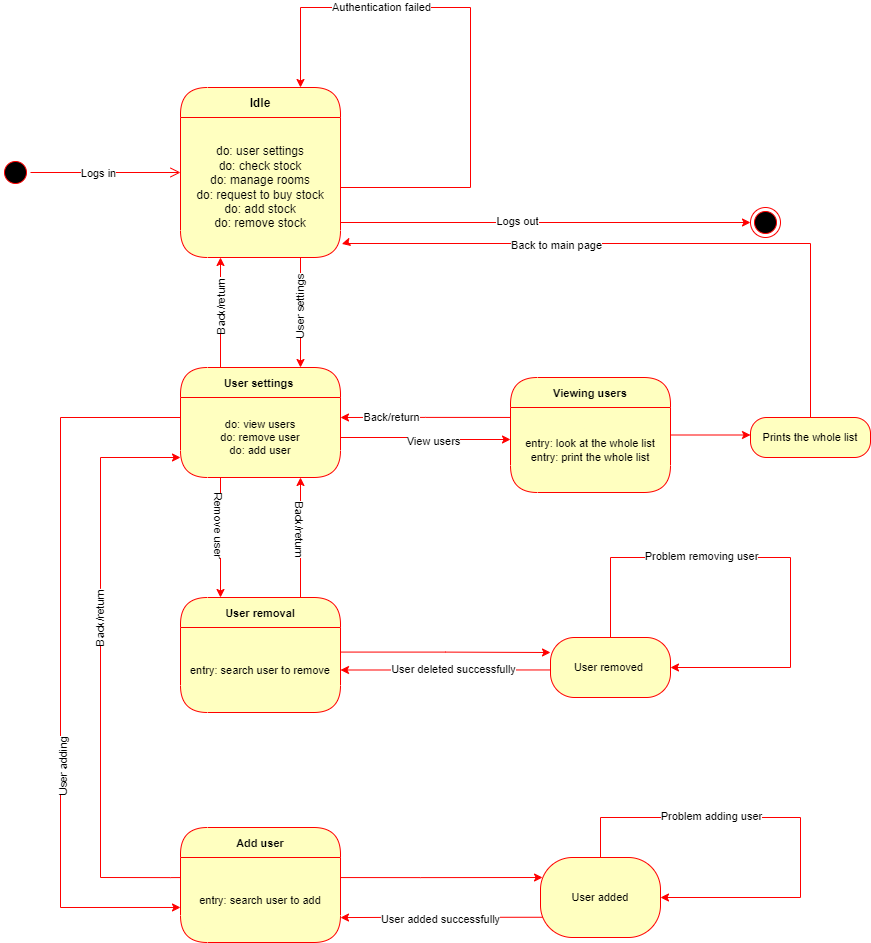

The diagram above was exported from draw.io. Its source (the exported page's mxGraphModel, read from the mxfile embedded in the PNG):
<mxGraphModel dx="1050" dy="1685" grid="1" gridSize="10" guides="1" tooltips="1" connect="1" arrows="1" fold="0" page="1" pageScale="1" pageWidth="850" pageHeight="1100" math="0" shadow="0">
  <root>
    <mxCell id="0" />
    <mxCell id="1" parent="0" />
    <mxCell id="Jtu4Si_-9lb6fWam_Yyo-1" value="" style="ellipse;html=1;shape=startState;fillColor=#000000;strokeColor=#ff0000;" parent="1" vertex="1">
      <mxGeometry x="60" y="140" width="30" height="30" as="geometry" />
    </mxCell>
    <mxCell id="Jtu4Si_-9lb6fWam_Yyo-2" value="" style="edgeStyle=orthogonalEdgeStyle;html=1;verticalAlign=bottom;endArrow=open;endSize=8;strokeColor=#ff0000;rounded=0;" parent="1" source="Jtu4Si_-9lb6fWam_Yyo-1" edge="1">
      <mxGeometry relative="1" as="geometry">
        <mxPoint x="240" y="155" as="targetPoint" />
      </mxGeometry>
    </mxCell>
    <mxCell id="Jtu4Si_-9lb6fWam_Yyo-3" value="Logs in" style="edgeLabel;html=1;align=center;verticalAlign=middle;resizable=0;points=[];" parent="Jtu4Si_-9lb6fWam_Yyo-2" vertex="1" connectable="0">
      <mxGeometry x="-0.1024" y="-2" relative="1" as="geometry">
        <mxPoint y="-2" as="offset" />
      </mxGeometry>
    </mxCell>
    <mxCell id="Jtu4Si_-9lb6fWam_Yyo-17" value="Idle" style="swimlane;fontStyle=1;align=center;verticalAlign=middle;childLayout=stackLayout;horizontal=1;startSize=30;horizontalStack=0;resizeParent=0;resizeLast=1;container=0;fontColor=#000000;collapsible=0;rounded=1;arcSize=30;strokeColor=#ff0000;fillColor=#ffffc0;swimlaneFillColor=#ffffc0;dropTarget=0;" parent="1" vertex="1">
      <mxGeometry x="240" y="70" width="160" height="170" as="geometry" />
    </mxCell>
    <mxCell id="Jtu4Si_-9lb6fWam_Yyo-18" value="do: user settings&lt;br&gt;do: check stock&lt;br&gt;do: manage rooms&lt;br&gt;do: request to buy stock&lt;br&gt;do: add stock&lt;br&gt;do: remove stock" style="text;html=1;strokeColor=none;fillColor=none;align=center;verticalAlign=middle;spacingLeft=4;spacingRight=4;whiteSpace=wrap;overflow=hidden;rotatable=0;fontColor=#000000;" parent="Jtu4Si_-9lb6fWam_Yyo-17" vertex="1">
      <mxGeometry y="30" width="160" height="140" as="geometry" />
    </mxCell>
    <mxCell id="Jtu4Si_-9lb6fWam_Yyo-51" style="edgeStyle=orthogonalEdgeStyle;shape=connector;rounded=0;orthogonalLoop=1;jettySize=auto;html=1;exitX=1;exitY=0.5;exitDx=0;exitDy=0;labelBackgroundColor=default;strokeColor=#ff0000;strokeWidth=1;fontFamily=Helvetica;fontSize=11;fontColor=default;endArrow=classic;entryX=0.75;entryY=0;entryDx=0;entryDy=0;" parent="Jtu4Si_-9lb6fWam_Yyo-17" source="Jtu4Si_-9lb6fWam_Yyo-18" target="Jtu4Si_-9lb6fWam_Yyo-17" edge="1">
      <mxGeometry relative="1" as="geometry">
        <mxPoint x="400" y="99.81818181818176" as="targetPoint" />
        <Array as="points">
          <mxPoint x="290" y="100" />
          <mxPoint x="290" y="-80" />
          <mxPoint x="120" y="-80" />
        </Array>
      </mxGeometry>
    </mxCell>
    <mxCell id="Jtu4Si_-9lb6fWam_Yyo-52" value="Authentication failed" style="edgeLabel;html=1;align=center;verticalAlign=middle;resizable=0;points=[];fontSize=11;fontFamily=Helvetica;fontColor=default;" parent="Jtu4Si_-9lb6fWam_Yyo-51" vertex="1" connectable="0">
      <mxGeometry x="0.464" y="-1" relative="1" as="geometry">
        <mxPoint x="10" as="offset" />
      </mxGeometry>
    </mxCell>
    <mxCell id="Jtu4Si_-9lb6fWam_Yyo-24" value="User settings " style="swimlane;fontStyle=1;align=center;verticalAlign=middle;childLayout=stackLayout;horizontal=1;startSize=30;horizontalStack=0;resizeParent=0;resizeLast=1;container=0;fontColor=#000000;collapsible=0;rounded=1;arcSize=30;strokeColor=#ff0000;fillColor=#ffffc0;swimlaneFillColor=#ffffc0;dropTarget=0;fontFamily=Helvetica;fontSize=11;" parent="1" vertex="1">
      <mxGeometry x="240" y="350" width="160" height="110" as="geometry" />
    </mxCell>
    <mxCell id="Jtu4Si_-9lb6fWam_Yyo-25" value="do: view users&lt;br&gt;do: remove user&lt;br&gt;do: add user" style="text;html=1;strokeColor=none;fillColor=none;align=center;verticalAlign=middle;spacingLeft=4;spacingRight=4;whiteSpace=wrap;overflow=hidden;rotatable=0;fontColor=default;fontSize=11;fontFamily=Helvetica;" parent="Jtu4Si_-9lb6fWam_Yyo-24" vertex="1">
      <mxGeometry y="30" width="160" height="80" as="geometry" />
    </mxCell>
    <mxCell id="Jtu4Si_-9lb6fWam_Yyo-29" style="edgeStyle=orthogonalEdgeStyle;shape=connector;rounded=0;orthogonalLoop=1;jettySize=auto;html=1;exitX=0.25;exitY=0;exitDx=0;exitDy=0;entryX=0.25;entryY=1;entryDx=0;entryDy=0;labelBackgroundColor=default;strokeColor=#ff0000;strokeWidth=1;fontFamily=Helvetica;fontSize=11;fontColor=default;endArrow=classic;" parent="1" source="Jtu4Si_-9lb6fWam_Yyo-24" target="Jtu4Si_-9lb6fWam_Yyo-18" edge="1">
      <mxGeometry relative="1" as="geometry" />
    </mxCell>
    <mxCell id="Jtu4Si_-9lb6fWam_Yyo-30" value="Back/return" style="edgeLabel;html=1;align=center;verticalAlign=middle;resizable=0;points=[];fontSize=11;fontFamily=Helvetica;fontColor=default;rotation=-90;" parent="Jtu4Si_-9lb6fWam_Yyo-29" vertex="1" connectable="0">
      <mxGeometry x="0.2042" y="-4" relative="1" as="geometry">
        <mxPoint x="-4" y="6" as="offset" />
      </mxGeometry>
    </mxCell>
    <mxCell id="Jtu4Si_-9lb6fWam_Yyo-32" style="edgeStyle=orthogonalEdgeStyle;shape=connector;rounded=0;orthogonalLoop=1;jettySize=auto;html=1;exitX=0.75;exitY=1;exitDx=0;exitDy=0;entryX=0.75;entryY=0;entryDx=0;entryDy=0;labelBackgroundColor=default;strokeColor=#ff0000;strokeWidth=1;fontFamily=Helvetica;fontSize=11;fontColor=default;endArrow=classic;" parent="1" source="Jtu4Si_-9lb6fWam_Yyo-18" target="Jtu4Si_-9lb6fWam_Yyo-24" edge="1">
      <mxGeometry relative="1" as="geometry" />
    </mxCell>
    <mxCell id="Jtu4Si_-9lb6fWam_Yyo-33" value="User settings" style="edgeLabel;html=1;align=center;verticalAlign=middle;resizable=0;points=[];fontSize=11;fontFamily=Helvetica;fontColor=default;rotation=-90;" parent="Jtu4Si_-9lb6fWam_Yyo-32" vertex="1" connectable="0">
      <mxGeometry x="-0.1651" y="-1" relative="1" as="geometry">
        <mxPoint y="4" as="offset" />
      </mxGeometry>
    </mxCell>
    <mxCell id="Jtu4Si_-9lb6fWam_Yyo-34" style="edgeStyle=orthogonalEdgeStyle;shape=connector;rounded=0;orthogonalLoop=1;jettySize=auto;html=1;labelBackgroundColor=default;strokeColor=#ff0000;strokeWidth=1;fontFamily=Helvetica;fontSize=11;fontColor=default;endArrow=classic;" parent="1" source="Jtu4Si_-9lb6fWam_Yyo-25" edge="1">
      <mxGeometry relative="1" as="geometry">
        <mxPoint x="570" y="422" as="targetPoint" />
      </mxGeometry>
    </mxCell>
    <mxCell id="Jtu4Si_-9lb6fWam_Yyo-45" value="View users" style="edgeLabel;html=1;align=center;verticalAlign=middle;resizable=0;points=[];fontSize=11;fontFamily=Helvetica;fontColor=default;" parent="Jtu4Si_-9lb6fWam_Yyo-34" vertex="1" connectable="0">
      <mxGeometry x="0.0973" y="-1" relative="1" as="geometry">
        <mxPoint as="offset" />
      </mxGeometry>
    </mxCell>
    <mxCell id="Jtu4Si_-9lb6fWam_Yyo-67" style="edgeStyle=orthogonalEdgeStyle;shape=connector;rounded=0;orthogonalLoop=1;jettySize=auto;html=1;labelBackgroundColor=default;strokeColor=#ff0000;strokeWidth=1;fontFamily=Helvetica;fontSize=11;fontColor=default;endArrow=classic;" parent="1" source="Jtu4Si_-9lb6fWam_Yyo-35" edge="1">
      <mxGeometry relative="1" as="geometry">
        <mxPoint x="810" y="417.5" as="targetPoint" />
      </mxGeometry>
    </mxCell>
    <mxCell id="Jtu4Si_-9lb6fWam_Yyo-35" value="Viewing users" style="swimlane;fontStyle=1;align=center;verticalAlign=middle;childLayout=stackLayout;horizontal=1;startSize=30;horizontalStack=0;resizeParent=0;resizeLast=1;container=0;fontColor=#000000;collapsible=0;rounded=1;arcSize=30;strokeColor=#ff0000;fillColor=#ffffc0;swimlaneFillColor=#ffffc0;dropTarget=0;fontFamily=Helvetica;fontSize=11;" parent="1" vertex="1">
      <mxGeometry x="570" y="360" width="160" height="115" as="geometry" />
    </mxCell>
    <mxCell id="Jtu4Si_-9lb6fWam_Yyo-36" value="entry: look at the whole list&lt;br&gt;entry: print the whole list" style="text;html=1;strokeColor=none;fillColor=none;align=center;verticalAlign=middle;spacingLeft=4;spacingRight=4;whiteSpace=wrap;overflow=hidden;rotatable=0;fontColor=default;fontSize=11;fontFamily=Helvetica;" parent="Jtu4Si_-9lb6fWam_Yyo-35" vertex="1">
      <mxGeometry y="30" width="160" height="85" as="geometry" />
    </mxCell>
    <mxCell id="Jtu4Si_-9lb6fWam_Yyo-43" style="edgeStyle=orthogonalEdgeStyle;shape=connector;rounded=0;orthogonalLoop=1;jettySize=auto;html=1;exitX=0;exitY=0.117;exitDx=0;exitDy=0;entryX=1;entryY=0.25;entryDx=0;entryDy=0;labelBackgroundColor=default;strokeColor=#ff0000;strokeWidth=1;fontFamily=Helvetica;fontSize=11;fontColor=default;endArrow=classic;exitPerimeter=0;" parent="1" source="Jtu4Si_-9lb6fWam_Yyo-36" target="Jtu4Si_-9lb6fWam_Yyo-25" edge="1">
      <mxGeometry relative="1" as="geometry">
        <mxPoint x="510" y="390" as="sourcePoint" />
        <mxPoint x="510" y="280" as="targetPoint" />
      </mxGeometry>
    </mxCell>
    <mxCell id="Jtu4Si_-9lb6fWam_Yyo-44" value="Back/return" style="edgeLabel;html=1;align=center;verticalAlign=middle;resizable=0;points=[];fontSize=11;fontFamily=Helvetica;fontColor=default;rotation=0;" parent="Jtu4Si_-9lb6fWam_Yyo-43" vertex="1" connectable="0">
      <mxGeometry x="0.2042" y="-4" relative="1" as="geometry">
        <mxPoint x="-18" y="3" as="offset" />
      </mxGeometry>
    </mxCell>
    <mxCell id="Jtu4Si_-9lb6fWam_Yyo-56" value="User removal" style="swimlane;fontStyle=1;align=center;verticalAlign=middle;childLayout=stackLayout;horizontal=1;startSize=30;horizontalStack=0;resizeParent=0;resizeLast=1;container=0;fontColor=#000000;collapsible=0;rounded=1;arcSize=30;strokeColor=#ff0000;fillColor=#ffffc0;swimlaneFillColor=#ffffc0;dropTarget=0;fontFamily=Helvetica;fontSize=11;" parent="1" vertex="1">
      <mxGeometry x="240" y="580" width="160" height="115" as="geometry" />
    </mxCell>
    <mxCell id="Jtu4Si_-9lb6fWam_Yyo-57" value="entry: search user to remove" style="text;html=1;strokeColor=none;fillColor=none;align=center;verticalAlign=middle;spacingLeft=4;spacingRight=4;whiteSpace=wrap;overflow=hidden;rotatable=0;fontColor=default;fontSize=11;fontFamily=Helvetica;" parent="Jtu4Si_-9lb6fWam_Yyo-56" vertex="1">
      <mxGeometry y="30" width="160" height="85" as="geometry" />
    </mxCell>
    <mxCell id="Jtu4Si_-9lb6fWam_Yyo-58" style="edgeStyle=orthogonalEdgeStyle;shape=connector;rounded=0;orthogonalLoop=1;jettySize=auto;html=1;exitX=0.75;exitY=0;exitDx=0;exitDy=0;entryX=0.75;entryY=1;entryDx=0;entryDy=0;labelBackgroundColor=default;strokeColor=#ff0000;strokeWidth=1;fontFamily=Helvetica;fontSize=11;fontColor=default;endArrow=classic;" parent="1" source="Jtu4Si_-9lb6fWam_Yyo-56" target="Jtu4Si_-9lb6fWam_Yyo-25" edge="1">
      <mxGeometry relative="1" as="geometry">
        <mxPoint x="400" y="520.0550000000001" as="sourcePoint" />
        <mxPoint x="230.48" y="520" as="targetPoint" />
      </mxGeometry>
    </mxCell>
    <mxCell id="Jtu4Si_-9lb6fWam_Yyo-59" value="Back/return" style="edgeLabel;html=1;align=center;verticalAlign=middle;resizable=0;points=[];fontSize=11;fontFamily=Helvetica;fontColor=default;rotation=90;" parent="Jtu4Si_-9lb6fWam_Yyo-58" vertex="1" connectable="0">
      <mxGeometry x="0.2042" y="-4" relative="1" as="geometry">
        <mxPoint x="-4" y="3" as="offset" />
      </mxGeometry>
    </mxCell>
    <mxCell id="Jtu4Si_-9lb6fWam_Yyo-60" style="edgeStyle=orthogonalEdgeStyle;shape=connector;rounded=0;orthogonalLoop=1;jettySize=auto;html=1;exitX=0.25;exitY=1;exitDx=0;exitDy=0;entryX=0.25;entryY=0;entryDx=0;entryDy=0;labelBackgroundColor=default;strokeColor=#ff0000;strokeWidth=1;fontFamily=Helvetica;fontSize=11;fontColor=default;endArrow=classic;" parent="1" source="Jtu4Si_-9lb6fWam_Yyo-25" target="Jtu4Si_-9lb6fWam_Yyo-56" edge="1">
      <mxGeometry relative="1" as="geometry" />
    </mxCell>
    <mxCell id="Jtu4Si_-9lb6fWam_Yyo-61" value="Remove user" style="edgeLabel;html=1;align=center;verticalAlign=middle;resizable=0;points=[];fontSize=11;fontFamily=Helvetica;fontColor=default;rotation=90;" parent="Jtu4Si_-9lb6fWam_Yyo-60" vertex="1" connectable="0">
      <mxGeometry x="-0.2206" y="-1" relative="1" as="geometry">
        <mxPoint as="offset" />
      </mxGeometry>
    </mxCell>
    <mxCell id="Jtu4Si_-9lb6fWam_Yyo-64" style="edgeStyle=orthogonalEdgeStyle;shape=connector;rounded=0;orthogonalLoop=1;jettySize=auto;html=1;exitX=1;exitY=0.75;exitDx=0;exitDy=0;labelBackgroundColor=default;strokeColor=#ff0000;strokeWidth=1;fontFamily=Helvetica;fontSize=11;fontColor=default;endArrow=classic;" parent="1" source="Jtu4Si_-9lb6fWam_Yyo-18" edge="1">
      <mxGeometry relative="1" as="geometry">
        <mxPoint x="810" y="205" as="targetPoint" />
      </mxGeometry>
    </mxCell>
    <mxCell id="Jtu4Si_-9lb6fWam_Yyo-66" value="Logs out" style="edgeLabel;html=1;align=center;verticalAlign=middle;resizable=0;points=[];fontSize=11;fontFamily=Helvetica;fontColor=default;" parent="Jtu4Si_-9lb6fWam_Yyo-64" vertex="1" connectable="0">
      <mxGeometry x="-0.1404" y="2" relative="1" as="geometry">
        <mxPoint as="offset" />
      </mxGeometry>
    </mxCell>
    <mxCell id="Jtu4Si_-9lb6fWam_Yyo-65" value="" style="ellipse;html=1;shape=endState;fillColor=#000000;strokeColor=#ff0000;fontFamily=Helvetica;fontSize=11;fontColor=default;" parent="1" vertex="1">
      <mxGeometry x="810" y="190" width="30" height="30" as="geometry" />
    </mxCell>
    <mxCell id="Jtu4Si_-9lb6fWam_Yyo-70" style="edgeStyle=orthogonalEdgeStyle;shape=connector;rounded=0;orthogonalLoop=1;jettySize=auto;html=1;labelBackgroundColor=default;strokeColor=#ff0000;strokeWidth=1;fontFamily=Helvetica;fontSize=11;fontColor=default;endArrow=classic;entryX=1.008;entryY=0.903;entryDx=0;entryDy=0;entryPerimeter=0;" parent="1" source="Jtu4Si_-9lb6fWam_Yyo-68" target="Jtu4Si_-9lb6fWam_Yyo-18" edge="1">
      <mxGeometry relative="1" as="geometry">
        <Array as="points">
          <mxPoint x="870" y="226" />
          <mxPoint x="403" y="226" />
        </Array>
      </mxGeometry>
    </mxCell>
    <mxCell id="Jtu4Si_-9lb6fWam_Yyo-71" value="Back to main page" style="edgeLabel;html=1;align=center;verticalAlign=middle;resizable=0;points=[];fontSize=11;fontFamily=Helvetica;fontColor=default;" parent="Jtu4Si_-9lb6fWam_Yyo-70" vertex="1" connectable="0">
      <mxGeometry x="0.3362" y="1" relative="1" as="geometry">
        <mxPoint as="offset" />
      </mxGeometry>
    </mxCell>
    <mxCell id="Jtu4Si_-9lb6fWam_Yyo-68" value="Prints the whole list" style="rounded=1;whiteSpace=wrap;html=1;arcSize=40;fontColor=#000000;fillColor=#ffffc0;strokeColor=#ff0000;fontFamily=Helvetica;fontSize=11;" parent="1" vertex="1">
      <mxGeometry x="810" y="400" width="120" height="40" as="geometry" />
    </mxCell>
    <mxCell id="Jtu4Si_-9lb6fWam_Yyo-73" style="edgeStyle=orthogonalEdgeStyle;shape=connector;rounded=0;orthogonalLoop=1;jettySize=auto;html=1;exitX=0.999;exitY=0.289;exitDx=0;exitDy=0;labelBackgroundColor=default;strokeColor=#ff0000;strokeWidth=1;fontFamily=Helvetica;fontSize=11;fontColor=default;endArrow=classic;entryX=0;entryY=0.25;entryDx=0;entryDy=0;exitPerimeter=0;" parent="1" source="Jtu4Si_-9lb6fWam_Yyo-57" target="Jtu4Si_-9lb6fWam_Yyo-77" edge="1">
      <mxGeometry relative="1" as="geometry">
        <mxPoint x="610.0000000000002" y="631.060606060606" as="targetPoint" />
      </mxGeometry>
    </mxCell>
    <mxCell id="Jtu4Si_-9lb6fWam_Yyo-80" style="edgeStyle=orthogonalEdgeStyle;shape=connector;rounded=0;orthogonalLoop=1;jettySize=auto;html=1;labelBackgroundColor=default;strokeColor=#ff0000;strokeWidth=1;fontFamily=Helvetica;fontSize=11;fontColor=default;endArrow=classic;entryX=1;entryY=0.5;entryDx=0;entryDy=0;" parent="1" source="Jtu4Si_-9lb6fWam_Yyo-77" target="Jtu4Si_-9lb6fWam_Yyo-77" edge="1">
      <mxGeometry relative="1" as="geometry">
        <mxPoint x="740" y="540" as="targetPoint" />
        <Array as="points">
          <mxPoint x="670" y="540" />
          <mxPoint x="850" y="540" />
          <mxPoint x="850" y="650" />
        </Array>
      </mxGeometry>
    </mxCell>
    <mxCell id="Jtu4Si_-9lb6fWam_Yyo-84" value="&lt;br&gt;&lt;br&gt;" style="edgeLabel;html=1;align=center;verticalAlign=middle;resizable=0;points=[];fontSize=11;fontFamily=Helvetica;fontColor=default;" parent="Jtu4Si_-9lb6fWam_Yyo-80" vertex="1" connectable="0">
      <mxGeometry x="-0.3791" y="2" relative="1" as="geometry">
        <mxPoint as="offset" />
      </mxGeometry>
    </mxCell>
    <mxCell id="Jtu4Si_-9lb6fWam_Yyo-97" value="Problem removing user" style="edgeLabel;html=1;align=center;verticalAlign=middle;resizable=0;points=[];fontSize=11;fontFamily=Helvetica;fontColor=default;" parent="Jtu4Si_-9lb6fWam_Yyo-80" vertex="1" connectable="0">
      <mxGeometry x="-0.2511" y="2" relative="1" as="geometry">
        <mxPoint x="-13" as="offset" />
      </mxGeometry>
    </mxCell>
    <mxCell id="Jtu4Si_-9lb6fWam_Yyo-77" value="User removed&amp;nbsp;" style="rounded=1;whiteSpace=wrap;html=1;arcSize=40;fontColor=#000000;fillColor=#ffffc0;strokeColor=#ff0000;fontFamily=Helvetica;fontSize=11;" parent="1" vertex="1">
      <mxGeometry x="610" y="620" width="120" height="60" as="geometry" />
    </mxCell>
    <mxCell id="Jtu4Si_-9lb6fWam_Yyo-79" style="edgeStyle=orthogonalEdgeStyle;shape=connector;rounded=0;orthogonalLoop=1;jettySize=auto;html=1;exitX=0.002;exitY=0.541;exitDx=0;exitDy=0;entryX=1;entryY=0.5;entryDx=0;entryDy=0;labelBackgroundColor=default;strokeColor=#ff0000;strokeWidth=1;fontFamily=Helvetica;fontSize=11;fontColor=default;endArrow=classic;exitPerimeter=0;" parent="1" source="Jtu4Si_-9lb6fWam_Yyo-77" target="Jtu4Si_-9lb6fWam_Yyo-57" edge="1">
      <mxGeometry relative="1" as="geometry" />
    </mxCell>
    <mxCell id="Jtu4Si_-9lb6fWam_Yyo-83" value="User deleted successfully" style="edgeLabel;html=1;align=center;verticalAlign=middle;resizable=0;points=[];fontSize=11;fontFamily=Helvetica;fontColor=default;" parent="Jtu4Si_-9lb6fWam_Yyo-79" vertex="1" connectable="0">
      <mxGeometry x="-0.0633" y="-1" relative="1" as="geometry">
        <mxPoint as="offset" />
      </mxGeometry>
    </mxCell>
    <mxCell id="Jtu4Si_-9lb6fWam_Yyo-86" style="edgeStyle=orthogonalEdgeStyle;shape=connector;rounded=0;orthogonalLoop=1;jettySize=auto;html=1;exitX=0;exitY=0.25;exitDx=0;exitDy=0;labelBackgroundColor=default;strokeColor=#ff0000;strokeWidth=1;fontFamily=Helvetica;fontSize=11;fontColor=default;endArrow=classic;entryX=0;entryY=0.588;entryDx=0;entryDy=0;entryPerimeter=0;" parent="1" source="Jtu4Si_-9lb6fWam_Yyo-25" target="Jtu4Si_-9lb6fWam_Yyo-88" edge="1">
      <mxGeometry relative="1" as="geometry">
        <mxPoint x="190" y="890" as="targetPoint" />
        <Array as="points">
          <mxPoint x="120" y="400" />
          <mxPoint x="120" y="890" />
        </Array>
      </mxGeometry>
    </mxCell>
    <mxCell id="AiHAVAKrmskd6c4UxiJu-2" value="User adding" style="edgeLabel;html=1;align=center;verticalAlign=middle;resizable=0;points=[];fontSize=11;fontFamily=Helvetica;fontColor=default;rotation=-90;" parent="Jtu4Si_-9lb6fWam_Yyo-86" vertex="1" connectable="0">
      <mxGeometry x="-0.1189" y="2" relative="1" as="geometry">
        <mxPoint y="148" as="offset" />
      </mxGeometry>
    </mxCell>
    <mxCell id="Jtu4Si_-9lb6fWam_Yyo-87" value="Add user" style="swimlane;fontStyle=1;align=center;verticalAlign=middle;childLayout=stackLayout;horizontal=1;startSize=30;horizontalStack=0;resizeParent=0;resizeLast=1;container=0;fontColor=#000000;collapsible=0;rounded=1;arcSize=30;strokeColor=#ff0000;fillColor=#ffffc0;swimlaneFillColor=#ffffc0;dropTarget=0;fontFamily=Helvetica;fontSize=11;" parent="1" vertex="1">
      <mxGeometry x="240" y="810" width="160" height="115" as="geometry" />
    </mxCell>
    <mxCell id="Jtu4Si_-9lb6fWam_Yyo-88" value="entry: search user to add" style="text;html=1;strokeColor=none;fillColor=none;align=center;verticalAlign=middle;spacingLeft=4;spacingRight=4;whiteSpace=wrap;overflow=hidden;rotatable=0;fontColor=default;fontSize=11;fontFamily=Helvetica;" parent="Jtu4Si_-9lb6fWam_Yyo-87" vertex="1">
      <mxGeometry y="30" width="160" height="85" as="geometry" />
    </mxCell>
    <mxCell id="Jtu4Si_-9lb6fWam_Yyo-89" style="edgeStyle=orthogonalEdgeStyle;shape=connector;rounded=0;orthogonalLoop=1;jettySize=auto;html=1;exitX=1;exitY=0.236;exitDx=0;exitDy=0;labelBackgroundColor=default;strokeColor=#ff0000;strokeWidth=1;fontFamily=Helvetica;fontSize=11;fontColor=default;endArrow=classic;exitPerimeter=0;entryX=0.017;entryY=0.25;entryDx=0;entryDy=0;entryPerimeter=0;" parent="1" source="Jtu4Si_-9lb6fWam_Yyo-88" target="Jtu4Si_-9lb6fWam_Yyo-93" edge="1">
      <mxGeometry relative="1" as="geometry">
        <mxPoint x="600" y="860" as="targetPoint" />
        <Array as="points">
          <mxPoint x="480" y="860" />
        </Array>
      </mxGeometry>
    </mxCell>
    <mxCell id="Jtu4Si_-9lb6fWam_Yyo-90" style="edgeStyle=orthogonalEdgeStyle;shape=connector;rounded=0;orthogonalLoop=1;jettySize=auto;html=1;labelBackgroundColor=default;strokeColor=#ff0000;strokeWidth=1;fontFamily=Helvetica;fontSize=11;fontColor=default;endArrow=classic;exitX=0.023;exitY=0.747;exitDx=0;exitDy=0;exitPerimeter=0;" parent="1" source="Jtu4Si_-9lb6fWam_Yyo-93" edge="1">
      <mxGeometry relative="1" as="geometry">
        <mxPoint x="400" y="900.06" as="targetPoint" />
        <mxPoint x="600" y="900" as="sourcePoint" />
        <Array as="points">
          <mxPoint x="480" y="900" />
        </Array>
      </mxGeometry>
    </mxCell>
    <mxCell id="Jtu4Si_-9lb6fWam_Yyo-98" value="User added successfully" style="edgeLabel;html=1;align=center;verticalAlign=middle;resizable=0;points=[];fontSize=11;fontFamily=Helvetica;fontColor=default;" parent="Jtu4Si_-9lb6fWam_Yyo-90" vertex="1" connectable="0">
      <mxGeometry x="-0.0928" y="2" relative="1" as="geometry">
        <mxPoint x="-11" as="offset" />
      </mxGeometry>
    </mxCell>
    <mxCell id="Jtu4Si_-9lb6fWam_Yyo-93" value="User added" style="rounded=1;whiteSpace=wrap;html=1;arcSize=40;fontColor=#000000;fillColor=#ffffc0;strokeColor=#ff0000;fontFamily=Helvetica;fontSize=11;" parent="1" vertex="1">
      <mxGeometry x="600" y="840" width="120" height="80" as="geometry" />
    </mxCell>
    <mxCell id="Jtu4Si_-9lb6fWam_Yyo-95" style="edgeStyle=orthogonalEdgeStyle;shape=connector;rounded=0;orthogonalLoop=1;jettySize=auto;html=1;entryX=1;entryY=0.5;entryDx=0;entryDy=0;labelBackgroundColor=default;strokeColor=#ff0000;strokeWidth=1;fontFamily=Helvetica;fontSize=11;fontColor=default;endArrow=classic;" parent="1" source="Jtu4Si_-9lb6fWam_Yyo-93" target="Jtu4Si_-9lb6fWam_Yyo-93" edge="1">
      <mxGeometry relative="1" as="geometry">
        <Array as="points">
          <mxPoint x="660" y="800" />
          <mxPoint x="860" y="800" />
          <mxPoint x="860" y="880" />
        </Array>
      </mxGeometry>
    </mxCell>
    <mxCell id="Jtu4Si_-9lb6fWam_Yyo-96" value="Problem adding user" style="edgeLabel;html=1;align=center;verticalAlign=middle;resizable=0;points=[];fontSize=11;fontFamily=Helvetica;fontColor=default;" parent="Jtu4Si_-9lb6fWam_Yyo-95" vertex="1" connectable="0">
      <mxGeometry x="-0.4917" y="2" relative="1" as="geometry">
        <mxPoint x="33" as="offset" />
      </mxGeometry>
    </mxCell>
    <mxCell id="Jtu4Si_-9lb6fWam_Yyo-85" style="edgeStyle=orthogonalEdgeStyle;shape=connector;rounded=0;orthogonalLoop=1;jettySize=auto;html=1;labelBackgroundColor=default;strokeColor=#ff0000;strokeWidth=1;fontFamily=Helvetica;fontSize=11;fontColor=default;endArrow=classic;exitX=-0.001;exitY=0.236;exitDx=0;exitDy=0;entryX=0;entryY=0.75;entryDx=0;entryDy=0;exitPerimeter=0;" parent="1" source="Jtu4Si_-9lb6fWam_Yyo-88" target="Jtu4Si_-9lb6fWam_Yyo-25" edge="1">
      <mxGeometry relative="1" as="geometry">
        <Array as="points">
          <mxPoint x="230" y="860" />
          <mxPoint x="160" y="860" />
          <mxPoint x="160" y="440" />
        </Array>
        <mxPoint x="230" y="860" as="sourcePoint" />
      </mxGeometry>
    </mxCell>
    <mxCell id="AiHAVAKrmskd6c4UxiJu-1" value="Back/return" style="edgeLabel;html=1;align=center;verticalAlign=middle;resizable=0;points=[];fontSize=11;fontFamily=Helvetica;fontColor=default;rotation=-90;" parent="Jtu4Si_-9lb6fWam_Yyo-85" vertex="1" connectable="0">
      <mxGeometry x="0.1667" relative="1" as="geometry">
        <mxPoint as="offset" />
      </mxGeometry>
    </mxCell>
  </root>
</mxGraphModel>